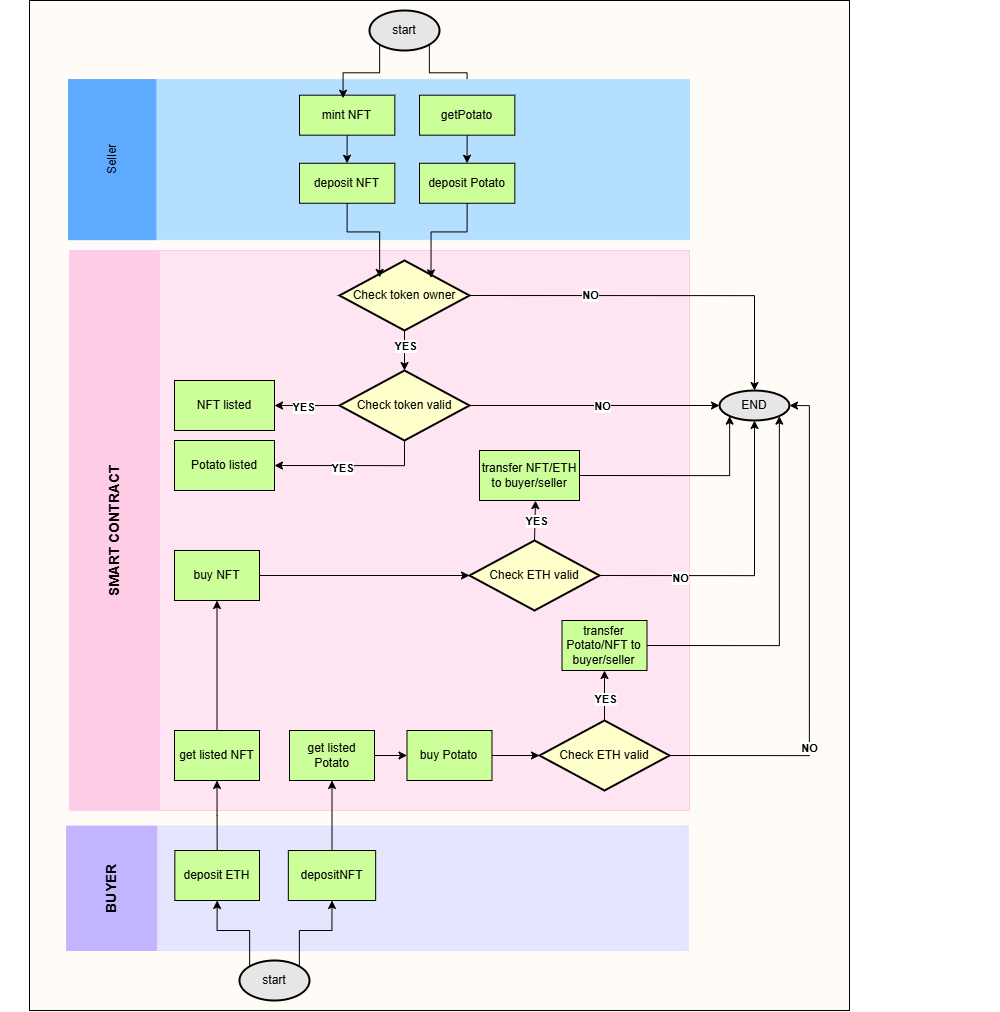

The diagram above was exported from draw.io. Its source (the exported page's mxGraphModel, read from the mxfile embedded in the PNG):
<mxGraphModel dx="3647" dy="2406" grid="1" gridSize="10" guides="1" tooltips="1" connect="1" arrows="1" fold="1" page="1" pageScale="1" pageWidth="850" pageHeight="1100" math="0" shadow="0">
  <root>
    <mxCell id="0" />
    <mxCell id="1" parent="0" />
    <mxCell id="IHzeA0Etf-EDM3ahO_zV-138" value="" style="rounded=0;whiteSpace=wrap;html=1;fillColor=light-dark(#FFFCF8,var(--ge-dark-color, #121212));" vertex="1" parent="1">
      <mxGeometry x="-570" y="-160" width="820" height="1010" as="geometry" />
    </mxCell>
    <mxCell id="IHzeA0Etf-EDM3ahO_zV-53" value="" style="group" vertex="1" connectable="0" parent="1">
      <mxGeometry x="-520" y="80" width="920" height="570" as="geometry" />
    </mxCell>
    <mxCell id="IHzeA0Etf-EDM3ahO_zV-47" value="" style="group;fillColor=#FFE5F2;strokeColor=#FFCCE6;" vertex="1" connectable="0" parent="IHzeA0Etf-EDM3ahO_zV-53">
      <mxGeometry x="-10" y="9.999999999999998" width="620" height="559.9999999999999" as="geometry" />
    </mxCell>
    <mxCell id="IHzeA0Etf-EDM3ahO_zV-49" value="&lt;b&gt;&lt;font style=&quot;font-size: 14px;&quot;&gt;SMART CONTRACT&lt;/font&gt;&lt;/b&gt;" style="rounded=0;whiteSpace=wrap;html=1;fillColor=#FFCCE6;strokeColor=#FFCCFF;rotation=-90;" vertex="1" parent="IHzeA0Etf-EDM3ahO_zV-53">
      <mxGeometry x="-245" y="244.99999999999997" width="560.21" height="89.99999999999999" as="geometry" />
    </mxCell>
    <mxCell id="IHzeA0Etf-EDM3ahO_zV-42" value="Check token owner" style="strokeWidth=2;html=1;shape=mxgraph.flowchart.decision;whiteSpace=wrap;fillColor=light-dark(#FFFFCC,var(--ge-dark-color, #121212));" vertex="1" parent="IHzeA0Etf-EDM3ahO_zV-53">
      <mxGeometry x="260" y="19.999999999999996" width="130" height="69.99999999999999" as="geometry" />
    </mxCell>
    <mxCell id="IHzeA0Etf-EDM3ahO_zV-65" style="edgeStyle=orthogonalEdgeStyle;rounded=0;orthogonalLoop=1;jettySize=auto;html=1;exitX=0;exitY=0.5;exitDx=0;exitDy=0;exitPerimeter=0;entryX=1;entryY=0.5;entryDx=0;entryDy=0;" edge="1" parent="IHzeA0Etf-EDM3ahO_zV-53" source="IHzeA0Etf-EDM3ahO_zV-56" target="IHzeA0Etf-EDM3ahO_zV-62">
      <mxGeometry relative="1" as="geometry" />
    </mxCell>
    <mxCell id="IHzeA0Etf-EDM3ahO_zV-66" value="&lt;b&gt;YES&lt;/b&gt;" style="edgeLabel;html=1;align=center;verticalAlign=middle;resizable=0;points=[];" vertex="1" connectable="0" parent="IHzeA0Etf-EDM3ahO_zV-65">
      <mxGeometry x="0.101" y="1" relative="1" as="geometry">
        <mxPoint as="offset" />
      </mxGeometry>
    </mxCell>
    <mxCell id="IHzeA0Etf-EDM3ahO_zV-72" style="edgeStyle=orthogonalEdgeStyle;rounded=0;orthogonalLoop=1;jettySize=auto;html=1;entryX=1;entryY=0.5;entryDx=0;entryDy=0;exitX=0.5;exitY=1;exitDx=0;exitDy=0;exitPerimeter=0;" edge="1" parent="IHzeA0Etf-EDM3ahO_zV-53" source="IHzeA0Etf-EDM3ahO_zV-56" target="IHzeA0Etf-EDM3ahO_zV-71">
      <mxGeometry relative="1" as="geometry">
        <mxPoint x="325" y="209.99999999999997" as="sourcePoint" />
      </mxGeometry>
    </mxCell>
    <mxCell id="IHzeA0Etf-EDM3ahO_zV-73" value="&lt;b&gt;YES&lt;/b&gt;" style="edgeLabel;html=1;align=center;verticalAlign=middle;resizable=0;points=[];" vertex="1" connectable="0" parent="IHzeA0Etf-EDM3ahO_zV-72">
      <mxGeometry x="0.1462" y="1" relative="1" as="geometry">
        <mxPoint as="offset" />
      </mxGeometry>
    </mxCell>
    <mxCell id="IHzeA0Etf-EDM3ahO_zV-56" value="Check token valid" style="strokeWidth=2;html=1;shape=mxgraph.flowchart.decision;whiteSpace=wrap;fillColor=light-dark(#FFFFCC,#000000);" vertex="1" parent="IHzeA0Etf-EDM3ahO_zV-53">
      <mxGeometry x="260" y="129.99999999999997" width="130" height="69.99999999999999" as="geometry" />
    </mxCell>
    <mxCell id="IHzeA0Etf-EDM3ahO_zV-57" style="edgeStyle=orthogonalEdgeStyle;rounded=0;orthogonalLoop=1;jettySize=auto;html=1;exitX=0.5;exitY=1;exitDx=0;exitDy=0;exitPerimeter=0;entryX=0.5;entryY=0;entryDx=0;entryDy=0;entryPerimeter=0;" edge="1" parent="IHzeA0Etf-EDM3ahO_zV-53" source="IHzeA0Etf-EDM3ahO_zV-42" target="IHzeA0Etf-EDM3ahO_zV-56">
      <mxGeometry relative="1" as="geometry" />
    </mxCell>
    <mxCell id="IHzeA0Etf-EDM3ahO_zV-67" value="&lt;b&gt;YES&lt;/b&gt;" style="edgeLabel;html=1;align=center;verticalAlign=middle;resizable=0;points=[];" vertex="1" connectable="0" parent="IHzeA0Etf-EDM3ahO_zV-57">
      <mxGeometry x="-0.2307" relative="1" as="geometry">
        <mxPoint as="offset" />
      </mxGeometry>
    </mxCell>
    <mxCell id="IHzeA0Etf-EDM3ahO_zV-62" value="NFT listed" style="html=1;dashed=0;whiteSpace=wrap;fillColor=light-dark(#CCFF99,#000000);" vertex="1" parent="IHzeA0Etf-EDM3ahO_zV-53">
      <mxGeometry x="95" y="139.99999999999997" width="100" height="49.99999999999999" as="geometry" />
    </mxCell>
    <mxCell id="IHzeA0Etf-EDM3ahO_zV-71" value="Potato listed" style="html=1;dashed=0;whiteSpace=wrap;fillColor=light-dark(#CCFF99,#000000);" vertex="1" parent="IHzeA0Etf-EDM3ahO_zV-53">
      <mxGeometry x="95" y="199.99999999999997" width="100" height="49.99999999999999" as="geometry" />
    </mxCell>
    <mxCell id="IHzeA0Etf-EDM3ahO_zV-88" style="edgeStyle=orthogonalEdgeStyle;rounded=0;orthogonalLoop=1;jettySize=auto;html=1;exitX=1;exitY=0.5;exitDx=0;exitDy=0;exitPerimeter=0;entryX=0.5;entryY=1;entryDx=0;entryDy=0;entryPerimeter=0;" edge="1" parent="IHzeA0Etf-EDM3ahO_zV-53" source="IHzeA0Etf-EDM3ahO_zV-76" target="IHzeA0Etf-EDM3ahO_zV-63">
      <mxGeometry relative="1" as="geometry">
        <mxPoint x="700" y="179.99999999999974" as="targetPoint" />
      </mxGeometry>
    </mxCell>
    <mxCell id="IHzeA0Etf-EDM3ahO_zV-90" value="&lt;b&gt;NO&lt;/b&gt;" style="edgeLabel;html=1;align=center;verticalAlign=middle;resizable=0;points=[];" vertex="1" connectable="0" parent="IHzeA0Etf-EDM3ahO_zV-88">
      <mxGeometry x="-0.4817" y="-1" relative="1" as="geometry">
        <mxPoint as="offset" />
      </mxGeometry>
    </mxCell>
    <mxCell id="IHzeA0Etf-EDM3ahO_zV-76" value="Check ETH valid" style="strokeWidth=2;html=1;shape=mxgraph.flowchart.decision;whiteSpace=wrap;fillColor=light-dark(#FFFFCC,#000000);" vertex="1" parent="IHzeA0Etf-EDM3ahO_zV-53">
      <mxGeometry x="390" y="299.99999999999994" width="130" height="69.99999999999999" as="geometry" />
    </mxCell>
    <mxCell id="IHzeA0Etf-EDM3ahO_zV-78" value="buy NFT" style="html=1;dashed=0;whiteSpace=wrap;fillColor=light-dark(#CCFF99,#000000);" vertex="1" parent="IHzeA0Etf-EDM3ahO_zV-53">
      <mxGeometry x="95" y="309.99999999999994" width="85" height="49.99999999999999" as="geometry" />
    </mxCell>
    <mxCell id="IHzeA0Etf-EDM3ahO_zV-82" style="edgeStyle=orthogonalEdgeStyle;rounded=0;orthogonalLoop=1;jettySize=auto;html=1;exitX=1;exitY=0.5;exitDx=0;exitDy=0;entryX=0;entryY=0.5;entryDx=0;entryDy=0;entryPerimeter=0;" edge="1" parent="IHzeA0Etf-EDM3ahO_zV-53" source="IHzeA0Etf-EDM3ahO_zV-78" target="IHzeA0Etf-EDM3ahO_zV-76">
      <mxGeometry relative="1" as="geometry" />
    </mxCell>
    <mxCell id="IHzeA0Etf-EDM3ahO_zV-83" value="transfer NFT/ETH to buyer/seller" style="html=1;dashed=0;whiteSpace=wrap;fillColor=light-dark(#CCFF99,#000000);" vertex="1" parent="IHzeA0Etf-EDM3ahO_zV-53">
      <mxGeometry x="400" y="209.99999999999997" width="100" height="49.99999999999999" as="geometry" />
    </mxCell>
    <mxCell id="IHzeA0Etf-EDM3ahO_zV-86" style="edgeStyle=orthogonalEdgeStyle;rounded=0;orthogonalLoop=1;jettySize=auto;html=1;exitX=0.5;exitY=0;exitDx=0;exitDy=0;exitPerimeter=0;entryX=0.56;entryY=1.003;entryDx=0;entryDy=0;entryPerimeter=0;" edge="1" parent="IHzeA0Etf-EDM3ahO_zV-53" source="IHzeA0Etf-EDM3ahO_zV-76" target="IHzeA0Etf-EDM3ahO_zV-83">
      <mxGeometry relative="1" as="geometry" />
    </mxCell>
    <mxCell id="IHzeA0Etf-EDM3ahO_zV-87" value="&lt;b&gt;YES&lt;/b&gt;" style="edgeLabel;html=1;align=center;verticalAlign=middle;resizable=0;points=[];" vertex="1" connectable="0" parent="IHzeA0Etf-EDM3ahO_zV-86">
      <mxGeometry x="-0.0278" relative="1" as="geometry">
        <mxPoint as="offset" />
      </mxGeometry>
    </mxCell>
    <mxCell id="IHzeA0Etf-EDM3ahO_zV-63" value="END" style="strokeWidth=2;html=1;shape=mxgraph.flowchart.start_1;whiteSpace=wrap;fillColor=light-dark(#E6E6E6,var(--ge-dark-color, #121212));" vertex="1" parent="IHzeA0Etf-EDM3ahO_zV-53">
      <mxGeometry x="640" y="149.99999999999997" width="70" height="29.999999999999996" as="geometry" />
    </mxCell>
    <mxCell id="IHzeA0Etf-EDM3ahO_zV-64" style="edgeStyle=orthogonalEdgeStyle;rounded=0;orthogonalLoop=1;jettySize=auto;html=1;exitX=1;exitY=0.5;exitDx=0;exitDy=0;exitPerimeter=0;entryX=0;entryY=0.5;entryDx=0;entryDy=0;entryPerimeter=0;" edge="1" parent="IHzeA0Etf-EDM3ahO_zV-53" source="IHzeA0Etf-EDM3ahO_zV-56" target="IHzeA0Etf-EDM3ahO_zV-63">
      <mxGeometry relative="1" as="geometry" />
    </mxCell>
    <mxCell id="IHzeA0Etf-EDM3ahO_zV-70" value="&lt;b&gt;NO&lt;/b&gt;" style="edgeLabel;html=1;align=center;verticalAlign=middle;resizable=0;points=[];" vertex="1" connectable="0" parent="IHzeA0Etf-EDM3ahO_zV-64">
      <mxGeometry x="0.0586" relative="1" as="geometry">
        <mxPoint as="offset" />
      </mxGeometry>
    </mxCell>
    <mxCell id="IHzeA0Etf-EDM3ahO_zV-68" style="edgeStyle=orthogonalEdgeStyle;rounded=0;orthogonalLoop=1;jettySize=auto;html=1;exitX=1;exitY=0.5;exitDx=0;exitDy=0;exitPerimeter=0;entryX=0.5;entryY=0;entryDx=0;entryDy=0;entryPerimeter=0;" edge="1" parent="IHzeA0Etf-EDM3ahO_zV-53" source="IHzeA0Etf-EDM3ahO_zV-42" target="IHzeA0Etf-EDM3ahO_zV-63">
      <mxGeometry relative="1" as="geometry" />
    </mxCell>
    <mxCell id="IHzeA0Etf-EDM3ahO_zV-69" value="&lt;b&gt;NO&lt;/b&gt;" style="edgeLabel;html=1;align=center;verticalAlign=middle;resizable=0;points=[];" vertex="1" connectable="0" parent="IHzeA0Etf-EDM3ahO_zV-68">
      <mxGeometry x="-0.3622" y="1" relative="1" as="geometry">
        <mxPoint as="offset" />
      </mxGeometry>
    </mxCell>
    <mxCell id="IHzeA0Etf-EDM3ahO_zV-91" style="edgeStyle=orthogonalEdgeStyle;rounded=0;orthogonalLoop=1;jettySize=auto;html=1;exitX=1;exitY=0.5;exitDx=0;exitDy=0;entryX=0.145;entryY=0.855;entryDx=0;entryDy=0;entryPerimeter=0;" edge="1" parent="IHzeA0Etf-EDM3ahO_zV-53" source="IHzeA0Etf-EDM3ahO_zV-83" target="IHzeA0Etf-EDM3ahO_zV-63">
      <mxGeometry relative="1" as="geometry" />
    </mxCell>
    <mxCell id="IHzeA0Etf-EDM3ahO_zV-97" style="edgeStyle=orthogonalEdgeStyle;rounded=0;orthogonalLoop=1;jettySize=auto;html=1;exitX=0.5;exitY=0;exitDx=0;exitDy=0;entryX=0.5;entryY=1;entryDx=0;entryDy=0;" edge="1" parent="IHzeA0Etf-EDM3ahO_zV-53" source="IHzeA0Etf-EDM3ahO_zV-96" target="IHzeA0Etf-EDM3ahO_zV-78">
      <mxGeometry relative="1" as="geometry" />
    </mxCell>
    <mxCell id="IHzeA0Etf-EDM3ahO_zV-96" value="get listed NFT" style="html=1;dashed=0;whiteSpace=wrap;fillColor=light-dark(#CCFF99,#000000);" vertex="1" parent="IHzeA0Etf-EDM3ahO_zV-53">
      <mxGeometry x="95" y="489.99999999999994" width="85" height="49.99999999999999" as="geometry" />
    </mxCell>
    <mxCell id="IHzeA0Etf-EDM3ahO_zV-104" style="edgeStyle=orthogonalEdgeStyle;rounded=0;orthogonalLoop=1;jettySize=auto;html=1;exitX=1;exitY=0.5;exitDx=0;exitDy=0;entryX=0;entryY=0.5;entryDx=0;entryDy=0;" edge="1" parent="IHzeA0Etf-EDM3ahO_zV-53" source="IHzeA0Etf-EDM3ahO_zV-101" target="IHzeA0Etf-EDM3ahO_zV-103">
      <mxGeometry relative="1" as="geometry" />
    </mxCell>
    <mxCell id="IHzeA0Etf-EDM3ahO_zV-101" value="get listed Potato" style="html=1;dashed=0;whiteSpace=wrap;fillColor=light-dark(#CCFF99,#000000);" vertex="1" parent="IHzeA0Etf-EDM3ahO_zV-53">
      <mxGeometry x="210" y="489.99999999999994" width="85" height="49.99999999999999" as="geometry" />
    </mxCell>
    <mxCell id="IHzeA0Etf-EDM3ahO_zV-103" value="buy Potato" style="html=1;dashed=0;whiteSpace=wrap;fillColor=light-dark(#CCFF99,#000000);" vertex="1" parent="IHzeA0Etf-EDM3ahO_zV-53">
      <mxGeometry x="327.5" y="489.99999999999994" width="85" height="49.99999999999999" as="geometry" />
    </mxCell>
    <mxCell id="IHzeA0Etf-EDM3ahO_zV-111" style="edgeStyle=orthogonalEdgeStyle;rounded=0;orthogonalLoop=1;jettySize=auto;html=1;exitX=0.5;exitY=0;exitDx=0;exitDy=0;exitPerimeter=0;entryX=0.5;entryY=1;entryDx=0;entryDy=0;" edge="1" parent="IHzeA0Etf-EDM3ahO_zV-53" source="IHzeA0Etf-EDM3ahO_zV-105" target="IHzeA0Etf-EDM3ahO_zV-110">
      <mxGeometry relative="1" as="geometry" />
    </mxCell>
    <mxCell id="IHzeA0Etf-EDM3ahO_zV-113" value="&lt;b&gt;YES&lt;/b&gt;" style="edgeLabel;html=1;align=center;verticalAlign=middle;resizable=0;points=[];" vertex="1" connectable="0" parent="IHzeA0Etf-EDM3ahO_zV-111">
      <mxGeometry x="-0.0533" relative="1" as="geometry">
        <mxPoint as="offset" />
      </mxGeometry>
    </mxCell>
    <mxCell id="IHzeA0Etf-EDM3ahO_zV-105" value="Check ETH valid" style="strokeWidth=2;html=1;shape=mxgraph.flowchart.decision;whiteSpace=wrap;fillColor=light-dark(#FFFFCC,#000000);" vertex="1" parent="IHzeA0Etf-EDM3ahO_zV-53">
      <mxGeometry x="460" y="479.99999999999994" width="130" height="69.99999999999999" as="geometry" />
    </mxCell>
    <mxCell id="IHzeA0Etf-EDM3ahO_zV-106" style="edgeStyle=orthogonalEdgeStyle;rounded=0;orthogonalLoop=1;jettySize=auto;html=1;exitX=1;exitY=0.5;exitDx=0;exitDy=0;entryX=0;entryY=0.5;entryDx=0;entryDy=0;entryPerimeter=0;" edge="1" parent="IHzeA0Etf-EDM3ahO_zV-53" source="IHzeA0Etf-EDM3ahO_zV-103" target="IHzeA0Etf-EDM3ahO_zV-105">
      <mxGeometry relative="1" as="geometry" />
    </mxCell>
    <mxCell id="IHzeA0Etf-EDM3ahO_zV-107" style="edgeStyle=orthogonalEdgeStyle;rounded=0;orthogonalLoop=1;jettySize=auto;html=1;exitX=1;exitY=0.5;exitDx=0;exitDy=0;exitPerimeter=0;entryX=1;entryY=0.5;entryDx=0;entryDy=0;entryPerimeter=0;" edge="1" parent="IHzeA0Etf-EDM3ahO_zV-53" source="IHzeA0Etf-EDM3ahO_zV-105" target="IHzeA0Etf-EDM3ahO_zV-63">
      <mxGeometry relative="1" as="geometry" />
    </mxCell>
    <mxCell id="IHzeA0Etf-EDM3ahO_zV-109" value="&lt;b&gt;NO&lt;/b&gt;" style="edgeLabel;html=1;align=center;verticalAlign=middle;resizable=0;points=[];" vertex="1" connectable="0" parent="IHzeA0Etf-EDM3ahO_zV-107">
      <mxGeometry x="-0.4179" y="1" relative="1" as="geometry">
        <mxPoint as="offset" />
      </mxGeometry>
    </mxCell>
    <mxCell id="IHzeA0Etf-EDM3ahO_zV-110" value="transfer Potato/NFT to buyer/seller" style="html=1;dashed=0;whiteSpace=wrap;fillColor=light-dark(#CCFF99,#000000);" vertex="1" parent="IHzeA0Etf-EDM3ahO_zV-53">
      <mxGeometry x="482.5" y="379.99999999999994" width="85" height="49.99999999999999" as="geometry" />
    </mxCell>
    <mxCell id="IHzeA0Etf-EDM3ahO_zV-112" style="edgeStyle=orthogonalEdgeStyle;rounded=0;orthogonalLoop=1;jettySize=auto;html=1;exitX=1;exitY=0.5;exitDx=0;exitDy=0;entryX=0.855;entryY=0.855;entryDx=0;entryDy=0;entryPerimeter=0;" edge="1" parent="IHzeA0Etf-EDM3ahO_zV-53" source="IHzeA0Etf-EDM3ahO_zV-110" target="IHzeA0Etf-EDM3ahO_zV-63">
      <mxGeometry relative="1" as="geometry" />
    </mxCell>
    <mxCell id="IHzeA0Etf-EDM3ahO_zV-25" value="" style="group" vertex="1" connectable="0" parent="1">
      <mxGeometry x="-600" y="660" width="700" height="130" as="geometry" />
    </mxCell>
    <mxCell id="IHzeA0Etf-EDM3ahO_zV-26" value="" style="rounded=0;whiteSpace=wrap;html=1;fillColor=#E6E5FF;strokeColor=#DCDEFF;" vertex="1" parent="IHzeA0Etf-EDM3ahO_zV-25">
      <mxGeometry x="68.10810810810813" y="5.6521739130434785" width="620.5405405405406" height="124.34782608695653" as="geometry" />
    </mxCell>
    <mxCell id="IHzeA0Etf-EDM3ahO_zV-98" value="deposit ETH" style="html=1;dashed=0;whiteSpace=wrap;fillColor=light-dark(#CCFF99,#000000);" vertex="1" parent="IHzeA0Etf-EDM3ahO_zV-25">
      <mxGeometry x="175.34000000000003" y="30" width="84.66000000000001" height="50" as="geometry" />
    </mxCell>
    <mxCell id="IHzeA0Etf-EDM3ahO_zV-100" value="depositNFT" style="html=1;dashed=0;whiteSpace=wrap;fillColor=light-dark(#CCFF99,#000000);" vertex="1" parent="IHzeA0Etf-EDM3ahO_zV-25">
      <mxGeometry x="288.8300000000001" y="30" width="87.33000000000001" height="50" as="geometry" />
    </mxCell>
    <mxCell id="IHzeA0Etf-EDM3ahO_zV-27" value="&lt;b&gt;&lt;font style=&quot;font-size: 14px;&quot;&gt;BUYER&lt;/font&gt;&lt;/b&gt;" style="rounded=0;whiteSpace=wrap;html=1;fillColor=#C2B4FF;strokeColor=#C2B4FF;rotation=-90;" vertex="1" parent="IHzeA0Etf-EDM3ahO_zV-25">
      <mxGeometry x="50.04" y="22.79" width="124.24" height="90.06" as="geometry" />
    </mxCell>
    <mxCell id="IHzeA0Etf-EDM3ahO_zV-130" style="edgeStyle=orthogonalEdgeStyle;rounded=0;orthogonalLoop=1;jettySize=auto;html=1;exitX=0.855;exitY=0.855;exitDx=0;exitDy=0;exitPerimeter=0;" edge="1" parent="1" source="IHzeA0Etf-EDM3ahO_zV-1" target="IHzeA0Etf-EDM3ahO_zV-58">
      <mxGeometry relative="1" as="geometry" />
    </mxCell>
    <mxCell id="IHzeA0Etf-EDM3ahO_zV-1" value="start" style="strokeWidth=2;html=1;shape=mxgraph.flowchart.start_1;whiteSpace=wrap;fillColor=light-dark(#E6E6E6,var(--ge-dark-color, #121212));" vertex="1" parent="1">
      <mxGeometry x="-230" y="-150" width="70" height="40" as="geometry" />
    </mxCell>
    <mxCell id="IHzeA0Etf-EDM3ahO_zV-33" value="" style="group" vertex="1" connectable="0" parent="1">
      <mxGeometry x="-530" y="-81.72" width="620" height="161.72" as="geometry" />
    </mxCell>
    <mxCell id="IHzeA0Etf-EDM3ahO_zV-22" value="" style="rounded=0;whiteSpace=wrap;html=1;fillColor=#B5DFFF;strokeColor=#B5DFFF;" vertex="1" parent="IHzeA0Etf-EDM3ahO_zV-33">
      <mxGeometry y="0.8600000000000134" width="620.0000000000001" height="159.99999999999997" as="geometry" />
    </mxCell>
    <mxCell id="IHzeA0Etf-EDM3ahO_zV-32" value="Seller" style="rounded=0;whiteSpace=wrap;html=1;fillColor=#5DAAFF;strokeColor=#5DAAFF;rotation=-90;" vertex="1" parent="IHzeA0Etf-EDM3ahO_zV-33">
      <mxGeometry x="-37.25" y="37.23" width="160" height="87.25" as="geometry" />
    </mxCell>
    <mxCell id="IHzeA0Etf-EDM3ahO_zV-126" style="edgeStyle=orthogonalEdgeStyle;rounded=0;orthogonalLoop=1;jettySize=auto;html=1;exitX=0.5;exitY=1;exitDx=0;exitDy=0;" edge="1" parent="IHzeA0Etf-EDM3ahO_zV-33" source="IHzeA0Etf-EDM3ahO_zV-58" target="IHzeA0Etf-EDM3ahO_zV-122">
      <mxGeometry relative="1" as="geometry" />
    </mxCell>
    <mxCell id="IHzeA0Etf-EDM3ahO_zV-58" value="getPotato" style="html=1;dashed=0;whiteSpace=wrap;fillColor=light-dark(#CCFF99,#000000);" vertex="1" parent="IHzeA0Etf-EDM3ahO_zV-33">
      <mxGeometry x="350" y="16.389999999999997" width="95.33" height="40" as="geometry" />
    </mxCell>
    <mxCell id="IHzeA0Etf-EDM3ahO_zV-122" value="deposit Potato" style="html=1;dashed=0;whiteSpace=wrap;fillColor=light-dark(#CCFF99,#000000);" vertex="1" parent="IHzeA0Etf-EDM3ahO_zV-33">
      <mxGeometry x="350" y="84.48" width="95.33" height="40" as="geometry" />
    </mxCell>
    <mxCell id="IHzeA0Etf-EDM3ahO_zV-123" value="deposit NFT" style="html=1;dashed=0;whiteSpace=wrap;fillColor=light-dark(#CCFF99,#000000);" vertex="1" parent="IHzeA0Etf-EDM3ahO_zV-33">
      <mxGeometry x="230" y="84.48" width="95.33" height="40" as="geometry" />
    </mxCell>
    <mxCell id="IHzeA0Etf-EDM3ahO_zV-125" style="edgeStyle=orthogonalEdgeStyle;rounded=0;orthogonalLoop=1;jettySize=auto;html=1;exitX=0.5;exitY=1;exitDx=0;exitDy=0;" edge="1" parent="IHzeA0Etf-EDM3ahO_zV-33" source="IHzeA0Etf-EDM3ahO_zV-124" target="IHzeA0Etf-EDM3ahO_zV-123">
      <mxGeometry relative="1" as="geometry" />
    </mxCell>
    <mxCell id="IHzeA0Etf-EDM3ahO_zV-124" value="mint NFT" style="html=1;dashed=0;whiteSpace=wrap;fillColor=light-dark(#CCFF99,var(--ge-dark-color, #121212));strokeColor=light-dark(#000000,#FFFFFF);" vertex="1" parent="IHzeA0Etf-EDM3ahO_zV-33">
      <mxGeometry x="230" y="16.389999999999997" width="95.33" height="40" as="geometry" />
    </mxCell>
    <mxCell id="IHzeA0Etf-EDM3ahO_zV-99" style="edgeStyle=orthogonalEdgeStyle;rounded=0;orthogonalLoop=1;jettySize=auto;html=1;exitX=0.5;exitY=0;exitDx=0;exitDy=0;entryX=0.5;entryY=1;entryDx=0;entryDy=0;" edge="1" parent="1" source="IHzeA0Etf-EDM3ahO_zV-98" target="IHzeA0Etf-EDM3ahO_zV-96">
      <mxGeometry relative="1" as="geometry" />
    </mxCell>
    <mxCell id="IHzeA0Etf-EDM3ahO_zV-102" style="edgeStyle=orthogonalEdgeStyle;rounded=0;orthogonalLoop=1;jettySize=auto;html=1;exitX=0.5;exitY=0;exitDx=0;exitDy=0;entryX=0.5;entryY=1;entryDx=0;entryDy=0;" edge="1" parent="1" source="IHzeA0Etf-EDM3ahO_zV-100" target="IHzeA0Etf-EDM3ahO_zV-101">
      <mxGeometry relative="1" as="geometry" />
    </mxCell>
    <mxCell id="IHzeA0Etf-EDM3ahO_zV-127" style="edgeStyle=orthogonalEdgeStyle;rounded=0;orthogonalLoop=1;jettySize=auto;html=1;exitX=0.5;exitY=1;exitDx=0;exitDy=0;entryX=0.309;entryY=0.242;entryDx=0;entryDy=0;entryPerimeter=0;" edge="1" parent="1" source="IHzeA0Etf-EDM3ahO_zV-123" target="IHzeA0Etf-EDM3ahO_zV-42">
      <mxGeometry relative="1" as="geometry">
        <mxPoint x="-220" y="110" as="targetPoint" />
      </mxGeometry>
    </mxCell>
    <mxCell id="IHzeA0Etf-EDM3ahO_zV-128" style="edgeStyle=orthogonalEdgeStyle;rounded=0;orthogonalLoop=1;jettySize=auto;html=1;exitX=0.5;exitY=1;exitDx=0;exitDy=0;entryX=0.704;entryY=0.248;entryDx=0;entryDy=0;entryPerimeter=0;" edge="1" parent="1" source="IHzeA0Etf-EDM3ahO_zV-122" target="IHzeA0Etf-EDM3ahO_zV-42">
      <mxGeometry relative="1" as="geometry" />
    </mxCell>
    <mxCell id="IHzeA0Etf-EDM3ahO_zV-129" style="edgeStyle=orthogonalEdgeStyle;rounded=0;orthogonalLoop=1;jettySize=auto;html=1;exitX=0.145;exitY=0.855;exitDx=0;exitDy=0;exitPerimeter=0;entryX=0.457;entryY=0.076;entryDx=0;entryDy=0;entryPerimeter=0;" edge="1" parent="1" source="IHzeA0Etf-EDM3ahO_zV-1" target="IHzeA0Etf-EDM3ahO_zV-124">
      <mxGeometry relative="1" as="geometry" />
    </mxCell>
    <mxCell id="IHzeA0Etf-EDM3ahO_zV-133" style="edgeStyle=orthogonalEdgeStyle;rounded=0;orthogonalLoop=1;jettySize=auto;html=1;exitX=0.145;exitY=0.145;exitDx=0;exitDy=0;exitPerimeter=0;entryX=0.5;entryY=1;entryDx=0;entryDy=0;" edge="1" parent="1" source="IHzeA0Etf-EDM3ahO_zV-132" target="IHzeA0Etf-EDM3ahO_zV-98">
      <mxGeometry relative="1" as="geometry" />
    </mxCell>
    <mxCell id="IHzeA0Etf-EDM3ahO_zV-134" style="edgeStyle=orthogonalEdgeStyle;rounded=0;orthogonalLoop=1;jettySize=auto;html=1;exitX=0.855;exitY=0.145;exitDx=0;exitDy=0;exitPerimeter=0;entryX=0.5;entryY=1;entryDx=0;entryDy=0;" edge="1" parent="1" source="IHzeA0Etf-EDM3ahO_zV-132" target="IHzeA0Etf-EDM3ahO_zV-100">
      <mxGeometry relative="1" as="geometry" />
    </mxCell>
    <mxCell id="IHzeA0Etf-EDM3ahO_zV-132" value="start" style="strokeWidth=2;html=1;shape=mxgraph.flowchart.start_1;whiteSpace=wrap;fillColor=light-dark(#E6E6E6,var(--ge-dark-color, #121212));" vertex="1" parent="1">
      <mxGeometry x="-360" y="800" width="70" height="40" as="geometry" />
    </mxCell>
  </root>
</mxGraphModel>